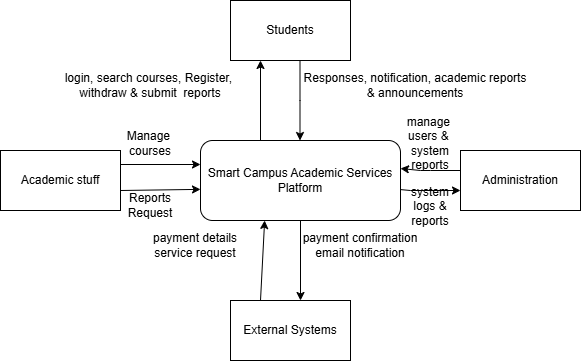

The diagram above was exported from draw.io. Its source (the exported page's mxGraphModel, read from the mxfile embedded in the PNG):
<mxGraphModel dx="860" dy="465" grid="1" gridSize="10" guides="1" tooltips="1" connect="1" arrows="1" fold="1" page="1" pageScale="1" pageWidth="827" pageHeight="1169" math="0" shadow="0">
  <root>
    <mxCell id="0" />
    <mxCell id="1" parent="0" />
    <mxCell id="ElCzs2BEBy8cyP4s6wf0-1" parent="1" style="rounded=1;whiteSpace=wrap;html=1;roundedPerimeter=1;" value="Smart Campus Academic Services Platform" vertex="1">
      <mxGeometry height="80" width="200" x="300" y="560" as="geometry" />
    </mxCell>
    <mxCell id="ElCzs2BEBy8cyP4s6wf0-2" edge="1" parent="1" style="endArrow=classic;html=1;rounded=0;defaultLabelBackgroundColor=page;labelPadding=0 4;" value="">
      <mxGeometry height="50" relative="1" width="50" as="geometry">
        <Array as="points" />
        <mxPoint x="360" y="560" as="sourcePoint" />
        <mxPoint x="360" y="480" as="targetPoint" />
      </mxGeometry>
    </mxCell>
    <mxCell id="ElCzs2BEBy8cyP4s6wf0-3" edge="1" parent="1" style="endArrow=classic;html=1;rounded=0;defaultLabelBackgroundColor=page;labelPadding=0 4;" value="">
      <mxGeometry height="50" relative="1" width="50" x="0.1161" as="geometry">
        <Array as="points">
          <mxPoint x="399.5" y="520" />
        </Array>
        <mxPoint x="399.5" y="480" as="sourcePoint" />
        <mxPoint x="399.5" y="560" as="targetPoint" />
      </mxGeometry>
    </mxCell>
    <mxCell id="ElCzs2BEBy8cyP4s6wf0-5" edge="1" parent="1" source="ElCzs2BEBy8cyP4s6wf0-1" style="endArrow=classic;html=1;rounded=0;defaultLabelBackgroundColor=page;labelPadding=0 4;exitX=0.5;exitY=1;exitDx=0;exitDy=0;" value="">
      <mxGeometry height="50" relative="1" width="50" as="geometry">
        <mxPoint x="390" y="630" as="sourcePoint" />
        <mxPoint x="400" y="720" as="targetPoint" />
      </mxGeometry>
    </mxCell>
    <mxCell id="ElCzs2BEBy8cyP4s6wf0-6" edge="1" parent="1" style="endArrow=classic;html=1;rounded=0;defaultLabelBackgroundColor=page;labelPadding=0 4;entryX=1;entryY=0.35;entryDx=0;entryDy=0;" target="ElCzs2BEBy8cyP4s6wf0-1" value="">
      <mxGeometry height="50" relative="1" width="50" x="-0.0349" as="geometry">
        <Array as="points">
          <mxPoint x="530" y="590" />
          <mxPoint x="520" y="590" />
        </Array>
        <mxPoint x="560" y="590" as="sourcePoint" />
        <mxPoint x="440" y="580" as="targetPoint" />
      </mxGeometry>
    </mxCell>
    <mxCell id="ElCzs2BEBy8cyP4s6wf0-7" edge="1" parent="1" source="ElCzs2BEBy8cyP4s6wf0-1" style="endArrow=classic;html=1;rounded=0;defaultLabelBackgroundColor=page;labelPadding=0 4;" value="">
      <mxGeometry height="50" relative="1" width="50" x="0.1535" as="geometry">
        <Array as="points">
          <mxPoint x="510" y="610" />
        </Array>
        <mxPoint x="390" y="630" as="sourcePoint" />
        <mxPoint x="560" y="610" as="targetPoint" />
      </mxGeometry>
    </mxCell>
    <mxCell id="ElCzs2BEBy8cyP4s6wf0-13" edge="1" parent="1" style="endArrow=classic;html=1;rounded=0;defaultLabelBackgroundColor=page;labelPadding=0 4;entryX=0.325;entryY=0.988;entryDx=0;entryDy=0;" target="ElCzs2BEBy8cyP4s6wf0-1" value="">
      <mxGeometry height="50" relative="1" width="50" x="-1" as="geometry">
        <Array as="points">
          <mxPoint x="360" y="720" />
        </Array>
        <mxPoint x="360" y="720" as="sourcePoint" />
        <mxPoint x="309.5" y="760" as="targetPoint" />
      </mxGeometry>
    </mxCell>
    <mxCell id="ElCzs2BEBy8cyP4s6wf0-18" edge="1" parent="1" style="endArrow=classic;html=1;rounded=0;defaultLabelBackgroundColor=page;labelPadding=0 4;" value="">
      <mxGeometry height="50" relative="1" width="50" as="geometry">
        <mxPoint x="220" y="584" as="sourcePoint" />
        <mxPoint x="300" y="584" as="targetPoint" />
      </mxGeometry>
    </mxCell>
    <mxCell id="ElCzs2BEBy8cyP4s6wf0-19" edge="1" parent="1" style="endArrow=classic;html=1;rounded=0;defaultLabelBackgroundColor=page;labelPadding=0 4;entryX=-0.01;entryY=0.613;entryDx=0;entryDy=0;" target="ElCzs2BEBy8cyP4s6wf0-1" value="">
      <mxGeometry height="50" relative="1" width="50" as="geometry">
        <mxPoint x="220" y="610" as="sourcePoint" />
        <mxPoint x="290" y="610" as="targetPoint" />
      </mxGeometry>
    </mxCell>
    <mxCell id="ElCzs2BEBy8cyP4s6wf0-20" parent="1" style="rounded=0;whiteSpace=wrap;html=1;" value="Students" vertex="1">
      <mxGeometry height="60" width="120" x="330" y="420" as="geometry" />
    </mxCell>
    <mxCell id="ElCzs2BEBy8cyP4s6wf0-21" parent="1" style="rounded=0;whiteSpace=wrap;html=1;" value="External Systems" vertex="1">
      <mxGeometry height="60" width="120" x="330" y="720" as="geometry" />
    </mxCell>
    <mxCell id="ElCzs2BEBy8cyP4s6wf0-22" parent="1" style="rounded=0;whiteSpace=wrap;html=1;" value="Administration" vertex="1">
      <mxGeometry height="60" width="120" x="560" y="570" as="geometry" />
    </mxCell>
    <mxCell id="ElCzs2BEBy8cyP4s6wf0-23" parent="1" style="rounded=0;whiteSpace=wrap;html=1;" value="Academic stuff" vertex="1">
      <mxGeometry height="60" width="120" x="100" y="570" as="geometry" />
    </mxCell>
    <mxCell id="ElCzs2BEBy8cyP4s6wf0-24" parent="1" style="text;html=1;whiteSpace=wrap;strokeColor=none;fillColor=none;align=center;verticalAlign=middle;rounded=0;" value="Manage&amp;nbsp;&lt;div&gt;courses&lt;/div&gt;" vertex="1">
      <mxGeometry height="45" width="60" x="220" y="540" as="geometry" />
    </mxCell>
    <mxCell id="ElCzs2BEBy8cyP4s6wf0-25" parent="1" style="text;html=1;whiteSpace=wrap;strokeColor=none;fillColor=none;align=center;verticalAlign=middle;rounded=0;" value="Reports&lt;div&gt;Request&lt;/div&gt;" vertex="1">
      <mxGeometry height="30" width="60" x="220" y="610" as="geometry" />
    </mxCell>
    <mxCell id="ElCzs2BEBy8cyP4s6wf0-26" parent="1" style="text;html=1;whiteSpace=wrap;strokeColor=none;fillColor=none;align=center;verticalAlign=middle;rounded=0;" value="payment confirmation&lt;div&gt;email notification&lt;/div&gt;" vertex="1">
      <mxGeometry height="30" width="120" x="400" y="650" as="geometry" />
    </mxCell>
    <mxCell id="ElCzs2BEBy8cyP4s6wf0-27" parent="1" style="text;html=1;whiteSpace=wrap;strokeColor=none;fillColor=none;align=center;verticalAlign=middle;rounded=0;" value="payment details&lt;div&gt;service request&lt;/div&gt;" vertex="1">
      <mxGeometry height="30" width="90" x="250" y="650" as="geometry" />
    </mxCell>
    <mxCell id="ElCzs2BEBy8cyP4s6wf0-28" parent="1" style="text;html=1;whiteSpace=wrap;strokeColor=none;fillColor=none;align=center;verticalAlign=middle;rounded=0;" value="login, search courses, Register,&amp;nbsp;&lt;div&gt;withdraw &amp;amp; submit&amp;nbsp; reports&lt;/div&gt;" vertex="1">
      <mxGeometry height="30" width="200" x="150" y="490" as="geometry" />
    </mxCell>
    <mxCell id="ElCzs2BEBy8cyP4s6wf0-29" parent="1" style="text;html=1;whiteSpace=wrap;strokeColor=none;fillColor=none;align=center;verticalAlign=middle;rounded=0;" value="Responses, notification, academic reports&lt;div&gt;&amp;amp; announcements&lt;/div&gt;" vertex="1">
      <mxGeometry height="30" width="230" x="400" y="490" as="geometry" />
    </mxCell>
    <mxCell id="ElCzs2BEBy8cyP4s6wf0-30" parent="1" style="text;html=1;whiteSpace=wrap;strokeColor=none;fillColor=none;align=center;verticalAlign=middle;rounded=0;" value="manage&amp;nbsp;&lt;div&gt;users &amp;amp;&amp;nbsp;&lt;/div&gt;&lt;div&gt;system&lt;/div&gt;&lt;div&gt;reports&lt;/div&gt;" vertex="1">
      <mxGeometry height="45" width="60" x="500" y="540" as="geometry" />
    </mxCell>
    <mxCell id="ElCzs2BEBy8cyP4s6wf0-32" parent="1" style="text;html=1;whiteSpace=wrap;strokeColor=none;fillColor=none;align=center;verticalAlign=middle;rounded=0;" value="system logs &amp;amp; reports&lt;div&gt;&lt;br&gt;&lt;/div&gt;" vertex="1">
      <mxGeometry height="45" width="60" x="500" y="610" as="geometry" />
    </mxCell>
  </root>
</mxGraphModel>